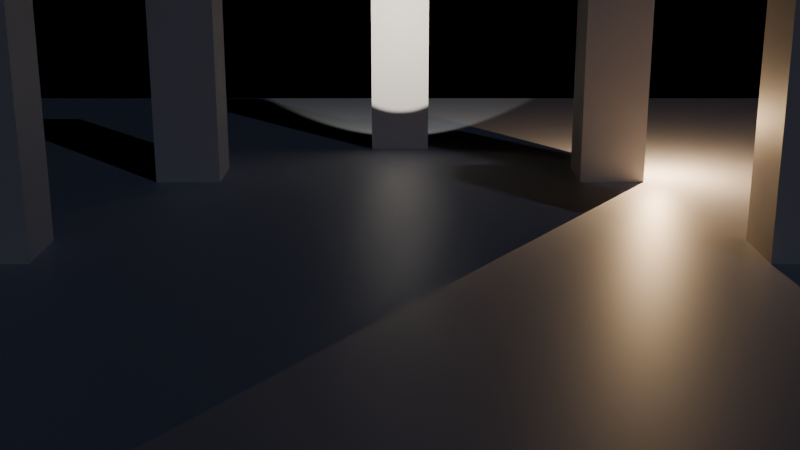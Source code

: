 # Source: blend.blend  (saved by Blender 4.5.91; exported with 4.5.12 LTS)
import bpy
from mathutils import Matrix  # noqa: F401  (used for matrix-valued properties, if any)

bpy.ops.wm.read_factory_settings(use_empty=True)
scene = bpy.context.scene
scene.name = '幽暗'

# ---- materials (node trees are filled in below, after node groups)
mat_x = bpy.data.materials.new('幽暗_地面材质')
mat_1 = bpy.data.materials.new('幽暗_柱子1材质')
mat_2 = bpy.data.materials.new('幽暗_柱子2材质')
mat_3 = bpy.data.materials.new('幽暗_柱子3材质')
mat_4 = bpy.data.materials.new('幽暗_柱子4材质')
mat_5 = bpy.data.materials.new('幽暗_柱子5材质')

# ---- material node trees
mat_x.use_nodes = True; mat_x.node_tree.nodes.clear()
_N = mat_x.node_tree.nodes; _L = mat_x.node_tree.links
n0 = _N.new('ShaderNodeBsdfPrincipled'); n0.name = 'Principled BSDF'; n0.location = (-200, 100)
n0.inputs[0].default_value = (0.35, 0.36, 0.4, 1.0)
n1 = _N.new('ShaderNodeOutputMaterial'); n1.name = 'Material Output'; n1.location = (200, 100)
_L.new(n0.outputs[0], n1.inputs[0])
n1.is_active_output = True
mat_1.use_nodes = True; mat_1.node_tree.nodes.clear()
_N = mat_1.node_tree.nodes; _L = mat_1.node_tree.links
n0 = _N.new('ShaderNodeBsdfPrincipled'); n0.name = 'Principled BSDF'; n0.location = (-200, 100)
n0.inputs[0].default_value = (0.55, 0.5, 0.45, 1.0)
n1 = _N.new('ShaderNodeOutputMaterial'); n1.name = 'Material Output'; n1.location = (200, 100)
_L.new(n0.outputs[0], n1.inputs[0])
n1.is_active_output = True
mat_2.use_nodes = True; mat_2.node_tree.nodes.clear()
_N = mat_2.node_tree.nodes; _L = mat_2.node_tree.links
n0 = _N.new('ShaderNodeBsdfPrincipled'); n0.name = 'Principled BSDF'; n0.location = (-200, 100)
n0.inputs[0].default_value = (0.55, 0.5, 0.45, 1.0)
n1 = _N.new('ShaderNodeOutputMaterial'); n1.name = 'Material Output'; n1.location = (200, 100)
_L.new(n0.outputs[0], n1.inputs[0])
n1.is_active_output = True
mat_3.use_nodes = True; mat_3.node_tree.nodes.clear()
_N = mat_3.node_tree.nodes; _L = mat_3.node_tree.links
n0 = _N.new('ShaderNodeBsdfPrincipled'); n0.name = 'Principled BSDF'; n0.location = (-200, 100)
n0.inputs[0].default_value = (0.55, 0.5, 0.45, 1.0)
n1 = _N.new('ShaderNodeOutputMaterial'); n1.name = 'Material Output'; n1.location = (200, 100)
_L.new(n0.outputs[0], n1.inputs[0])
n1.is_active_output = True
mat_4.use_nodes = True; mat_4.node_tree.nodes.clear()
_N = mat_4.node_tree.nodes; _L = mat_4.node_tree.links
n0 = _N.new('ShaderNodeBsdfPrincipled'); n0.name = 'Principled BSDF'; n0.location = (-200, 100)
n0.inputs[0].default_value = (0.55, 0.5, 0.45, 1.0)
n1 = _N.new('ShaderNodeOutputMaterial'); n1.name = 'Material Output'; n1.location = (200, 100)
_L.new(n0.outputs[0], n1.inputs[0])
n1.is_active_output = True
mat_5.use_nodes = True; mat_5.node_tree.nodes.clear()
_N = mat_5.node_tree.nodes; _L = mat_5.node_tree.links
n0 = _N.new('ShaderNodeBsdfPrincipled'); n0.name = 'Principled BSDF'; n0.location = (-200, 100)
n0.inputs[0].default_value = (0.55, 0.5, 0.45, 1.0)
n1 = _N.new('ShaderNodeOutputMaterial'); n1.name = 'Material Output'; n1.location = (200, 100)
_L.new(n0.outputs[0], n1.inputs[0])
n1.is_active_output = True

# ---- cameras
cam_x = bpy.data.cameras.new('幽暗_侧视机位数据')

# ---- lights
light_x = bpy.data.lights.new('月光数据', 'SUN')
light_x.color = (0.55, 0.65, 1.0)
light_x.energy = 0.25
light_x_1 = bpy.data.lights.new('台灯数据', 'POINT')
light_x_1.color = (1.0, 0.65, 0.35)
light_x_1.cutoff_distance = 9.0
light_x_1.energy = 900.0
light_x_2 = bpy.data.lights.new('手电筒数据', 'SPOT')
light_x_2.color = (1.0, 0.98, 0.9)
light_x_2.cutoff_distance = 16.0
light_x_2.use_shadow = False
light_x_2.energy = 1600.0
light_x_2.spot_size = 0.6981

# ---- meshes
me_x = bpy.data.meshes.new('幽暗_地面网格')
me_x.from_pydata([(-12.0, -12.0, -0.2), (12.0, -12.0, -0.2), (12.0, 12.0, -0.2), (-12.0, 12.0, -0.2), (-12.0, -12.0, 0.2), (12.0, -12.0, 0.2), (12.0, 12.0, 0.2), (-12.0, 12.0, 0.2)], [], [(0, 1, 2, 3), (4, 5, 6, 7), (0, 1, 5, 4), (1, 2, 6, 5), (2, 3, 7, 6), (3, 0, 4, 7)])
me_x.materials.append(mat_x)
me_x.update()
me_1 = bpy.data.meshes.new('幽暗_柱子1网格')
me_1.from_pydata([(-0.6, -0.6, -2.0), (0.6, -0.6, -2.0), (0.6, 0.6, -2.0), (-0.6, 0.6, -2.0), (-0.6, -0.6, 2.0), (0.6, -0.6, 2.0), (0.6, 0.6, 2.0), (-0.6, 0.6, 2.0)], [], [(0, 1, 2, 3), (4, 5, 6, 7), (0, 1, 5, 4), (1, 2, 6, 5), (2, 3, 7, 6), (3, 0, 4, 7)])
me_1.materials.append(mat_1)
me_1.update()
me_2 = bpy.data.meshes.new('幽暗_柱子2网格')
me_2.from_pydata([(-0.6, -0.6, -2.0), (0.6, -0.6, -2.0), (0.6, 0.6, -2.0), (-0.6, 0.6, -2.0), (-0.6, -0.6, 2.0), (0.6, -0.6, 2.0), (0.6, 0.6, 2.0), (-0.6, 0.6, 2.0)], [], [(0, 1, 2, 3), (4, 5, 6, 7), (0, 1, 5, 4), (1, 2, 6, 5), (2, 3, 7, 6), (3, 0, 4, 7)])
me_2.materials.append(mat_2)
me_2.update()
me_3 = bpy.data.meshes.new('幽暗_柱子3网格')
me_3.from_pydata([(-0.6, -0.6, -2.0), (0.6, -0.6, -2.0), (0.6, 0.6, -2.0), (-0.6, 0.6, -2.0), (-0.6, -0.6, 2.0), (0.6, -0.6, 2.0), (0.6, 0.6, 2.0), (-0.6, 0.6, 2.0)], [], [(0, 1, 2, 3), (4, 5, 6, 7), (0, 1, 5, 4), (1, 2, 6, 5), (2, 3, 7, 6), (3, 0, 4, 7)])
me_3.materials.append(mat_3)
me_3.update()
me_4 = bpy.data.meshes.new('幽暗_柱子4网格')
me_4.from_pydata([(-0.6, -0.6, -2.0), (0.6, -0.6, -2.0), (0.6, 0.6, -2.0), (-0.6, 0.6, -2.0), (-0.6, -0.6, 2.0), (0.6, -0.6, 2.0), (0.6, 0.6, 2.0), (-0.6, 0.6, 2.0)], [], [(0, 1, 2, 3), (4, 5, 6, 7), (0, 1, 5, 4), (1, 2, 6, 5), (2, 3, 7, 6), (3, 0, 4, 7)])
me_4.materials.append(mat_4)
me_4.update()
me_5 = bpy.data.meshes.new('幽暗_柱子5网格')
me_5.from_pydata([(-0.6, -0.6, -2.0), (0.6, -0.6, -2.0), (0.6, 0.6, -2.0), (-0.6, 0.6, -2.0), (-0.6, -0.6, 2.0), (0.6, -0.6, 2.0), (0.6, 0.6, 2.0), (-0.6, 0.6, 2.0)], [], [(0, 1, 2, 3), (4, 5, 6, 7), (0, 1, 5, 4), (1, 2, 6, 5), (2, 3, 7, 6), (3, 0, 4, 7)])
me_5.materials.append(mat_5)
me_5.update()

# ---- objects
ob_x = bpy.data.objects.new('幽暗_地面', me_x)
ob_1 = bpy.data.objects.new('幽暗_柱子1', me_1)
ob_2 = bpy.data.objects.new('幽暗_柱子2', me_2)
ob_3 = bpy.data.objects.new('幽暗_柱子3', me_3)
ob_4 = bpy.data.objects.new('幽暗_柱子4', me_4)
ob_5 = bpy.data.objects.new('幽暗_柱子5', me_5)
ob_x_1 = bpy.data.objects.new('幽暗_侧视机位', cam_x)
ob_x_2 = bpy.data.objects.new('月光', light_x)
ob_x_3 = bpy.data.objects.new('台灯', light_x_1)
ob_x_4 = bpy.data.objects.new('手电筒', light_x_2)

# ---- transforms, parenting, visibility, modifiers, constraints
ob_x.location = (0.0, 0.0, -0.2)
ob_1.location = (-4.0, 3.0, 2.0)
ob_2.location = (0.0, 6.0, 2.0)
ob_3.location = (4.0, 3.0, 2.0)
ob_4.location = (-6.0, -2.0, 2.0)
ob_5.location = (6.0, -2.0, 2.0)
ob_x_1.location = (0.0, -18.0, 5.0)
ob_x_1.rotation_euler = (1.292, 0.0, 0.0)
ob_x_2.location = (0.0, 0.0, 6.0)
ob_x_2.rotation_euler = (1.047, 0.0, 0.6981)
ob_x_3.location = (5.0, 3.0, 1.1)
ob_x_4.location = (0.0, 1.5, 3.0)
ob_x_4.rotation_euler = (1.396, 0.0, 0.0)

# ---- collection membership
scene.collection.objects.link(ob_x)
scene.collection.objects.link(ob_1)
scene.collection.objects.link(ob_2)
scene.collection.objects.link(ob_3)
scene.collection.objects.link(ob_4)
scene.collection.objects.link(ob_5)
scene.collection.objects.link(ob_x_1)
scene.collection.objects.link(ob_x_2)
scene.collection.objects.link(ob_x_3)
scene.collection.objects.link(ob_x_4)

# ---- scene / render settings (as saved in the file)
scene.camera = ob_x_1
scene.frame_start = 1; scene.frame_end = 250; scene.frame_set(1)
scene.render.engine = 'BLENDER_EEVEE_NEXT'
scene.render.image_settings.exr_codec = 'NONE'
scene.render.simplify_subdivision_render = 0
scene.render.simplify_child_particles_render = 0.0
scene.eevee.use_volume_custom_range = False
scene.eevee.use_fast_gi = False
scene.eevee.use_shadows = False
scene.view_settings.white_balance_temperature = 0.0
scene.view_settings.white_balance_tint = 0.0
scene.view_settings.white_balance_whitepoint = (2.97, 0.5193, -0.0414)
bpy.context.view_layer.update()
